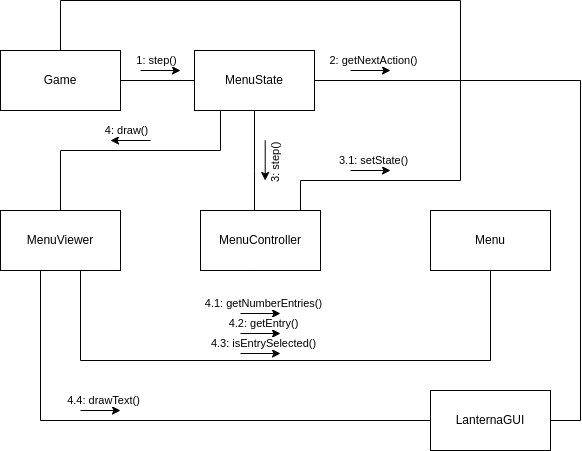

The diagram above was exported from draw.io. Its source (the exported page's mxGraphModel, read from the mxfile embedded in the PNG):
<mxGraphModel dx="1172" dy="694" grid="1" gridSize="10" guides="1" tooltips="1" connect="1" arrows="1" fold="1" page="1" pageScale="1" pageWidth="827" pageHeight="1169" math="0" shadow="0">
  <root>
    <mxCell id="0" />
    <mxCell id="1" parent="0" />
    <mxCell id="2" value="" style="edgeStyle=orthogonalEdgeStyle;rounded=0;orthogonalLoop=1;jettySize=auto;html=1;endArrow=none;endFill=0;" edge="1" source="3" target="7" parent="1">
      <mxGeometry relative="1" as="geometry" />
    </mxCell>
    <mxCell id="3" value="Game" style="rounded=0;whiteSpace=wrap;html=1;" vertex="1" parent="1">
      <mxGeometry x="160" y="710" width="120" height="60" as="geometry" />
    </mxCell>
    <mxCell id="4" value="" style="edgeStyle=orthogonalEdgeStyle;rounded=0;orthogonalLoop=1;jettySize=auto;html=1;endArrow=none;endFill=0;" edge="1" source="7" target="14" parent="1">
      <mxGeometry relative="1" as="geometry">
        <mxPoint x="590" y="740" as="targetPoint" />
        <Array as="points">
          <mxPoint x="740" y="740" />
          <mxPoint x="740" y="1080" />
        </Array>
      </mxGeometry>
    </mxCell>
    <mxCell id="5" value="" style="edgeStyle=orthogonalEdgeStyle;rounded=0;orthogonalLoop=1;jettySize=auto;html=1;endArrow=none;endFill=0;" edge="1" source="7" target="9" parent="1">
      <mxGeometry relative="1" as="geometry">
        <Array as="points">
          <mxPoint x="414" y="830" />
          <mxPoint x="414" y="830" />
        </Array>
      </mxGeometry>
    </mxCell>
    <mxCell id="6" value="" style="edgeStyle=orthogonalEdgeStyle;rounded=0;orthogonalLoop=1;jettySize=auto;html=1;endArrow=none;endFill=0;" edge="1" source="7" target="12" parent="1">
      <mxGeometry relative="1" as="geometry">
        <Array as="points">
          <mxPoint x="380" y="810" />
          <mxPoint x="220" y="810" />
        </Array>
      </mxGeometry>
    </mxCell>
    <mxCell id="7" value="MenuState" style="rounded=0;whiteSpace=wrap;html=1;" vertex="1" parent="1">
      <mxGeometry x="354" y="710" width="120" height="60" as="geometry" />
    </mxCell>
    <mxCell id="8" value="" style="edgeStyle=orthogonalEdgeStyle;rounded=0;orthogonalLoop=1;jettySize=auto;html=1;endArrow=none;endFill=0;" edge="1" source="9" target="3" parent="1">
      <mxGeometry x="-0.646" relative="1" as="geometry">
        <Array as="points">
          <mxPoint x="460" y="840" />
          <mxPoint x="620" y="840" />
          <mxPoint x="620" y="660" />
          <mxPoint x="220" y="660" />
        </Array>
        <mxPoint as="offset" />
      </mxGeometry>
    </mxCell>
    <mxCell id="9" value="MenuController" style="rounded=0;whiteSpace=wrap;html=1;" vertex="1" parent="1">
      <mxGeometry x="360" y="870" width="120" height="60" as="geometry" />
    </mxCell>
    <mxCell id="10" value="" style="edgeStyle=orthogonalEdgeStyle;rounded=0;orthogonalLoop=1;jettySize=auto;html=1;endArrow=none;endFill=0;" edge="1" source="12" target="13" parent="1">
      <mxGeometry relative="1" as="geometry">
        <Array as="points">
          <mxPoint x="240" y="1020" />
          <mxPoint x="650" y="1020" />
        </Array>
      </mxGeometry>
    </mxCell>
    <mxCell id="11" value="" style="edgeStyle=orthogonalEdgeStyle;rounded=0;orthogonalLoop=1;jettySize=auto;html=1;endArrow=none;endFill=0;" edge="1" source="12" target="14" parent="1">
      <mxGeometry x="0.4194" relative="1" as="geometry">
        <Array as="points">
          <mxPoint x="200" y="1080" />
        </Array>
        <mxPoint as="offset" />
      </mxGeometry>
    </mxCell>
    <mxCell id="12" value="MenuViewer" style="rounded=0;whiteSpace=wrap;html=1;" vertex="1" parent="1">
      <mxGeometry x="160" y="870" width="120" height="60" as="geometry" />
    </mxCell>
    <mxCell id="13" value="Menu" style="rounded=0;whiteSpace=wrap;html=1;" vertex="1" parent="1">
      <mxGeometry x="590" y="870" width="120" height="60" as="geometry" />
    </mxCell>
    <mxCell id="14" value="LanternaGUI" style="rounded=0;whiteSpace=wrap;html=1;" vertex="1" parent="1">
      <mxGeometry x="590" y="1050" width="120" height="60" as="geometry" />
    </mxCell>
    <mxCell id="15" value="&lt;span style=&quot;color: rgb(0, 0, 0); font-family: Helvetica; font-size: 11px; font-style: normal; font-variant-ligatures: normal; font-variant-caps: normal; font-weight: 400; letter-spacing: normal; orphans: 2; text-align: center; text-indent: 0px; text-transform: none; widows: 2; word-spacing: 0px; -webkit-text-stroke-width: 0px; background-color: rgb(255, 255, 255); text-decoration-thickness: initial; text-decoration-style: initial; text-decoration-color: initial; float: none; display: inline !important;&quot;&gt;1: step()&lt;/span&gt;" style="endArrow=classic;html=1;rounded=0;" edge="1" parent="1">
      <mxGeometry x="-0.2" y="10" width="50" height="50" relative="1" as="geometry">
        <mxPoint x="300" y="730" as="sourcePoint" />
        <mxPoint x="340" y="730" as="targetPoint" />
        <Array as="points">
          <mxPoint x="340" y="730" />
        </Array>
        <mxPoint as="offset" />
      </mxGeometry>
    </mxCell>
    <mxCell id="16" value="&lt;span style=&quot;color: rgb(0, 0, 0); font-family: Helvetica; font-size: 11px; font-style: normal; font-variant-ligatures: normal; font-variant-caps: normal; font-weight: 400; letter-spacing: normal; orphans: 2; text-align: center; text-indent: 0px; text-transform: none; widows: 2; word-spacing: 0px; -webkit-text-stroke-width: 0px; background-color: rgb(255, 255, 255); text-decoration-thickness: initial; text-decoration-style: initial; text-decoration-color: initial; float: none; display: inline !important;&quot;&gt;2: getNextAction()&lt;/span&gt;" style="endArrow=classic;html=1;rounded=0;" edge="1" parent="1">
      <mxGeometry x="0.1429" y="10" width="50" height="50" relative="1" as="geometry">
        <mxPoint x="510" y="730" as="sourcePoint" />
        <mxPoint x="550.0000000000002" y="730" as="targetPoint" />
        <mxPoint as="offset" />
      </mxGeometry>
    </mxCell>
    <mxCell id="17" value="&lt;span style=&quot;color: rgb(0, 0, 0); font-family: Helvetica; font-size: 11px; font-style: normal; font-variant-ligatures: normal; font-variant-caps: normal; font-weight: 400; letter-spacing: normal; orphans: 2; text-align: center; text-indent: 0px; text-transform: none; widows: 2; word-spacing: 0px; -webkit-text-stroke-width: 0px; background-color: rgb(255, 255, 255); text-decoration-thickness: initial; text-decoration-style: initial; text-decoration-color: initial; float: none; display: inline !important;&quot;&gt;3: step()&lt;/span&gt;" style="endArrow=classic;html=1;rounded=0;horizontal=0;" edge="1" parent="1">
      <mxGeometry x="0.1429" y="10" width="50" height="50" relative="1" as="geometry">
        <mxPoint x="424.71000000000004" y="800" as="sourcePoint" />
        <mxPoint x="424.71000000000004" y="840" as="targetPoint" />
        <mxPoint as="offset" />
      </mxGeometry>
    </mxCell>
    <mxCell id="18" value="&lt;span style=&quot;color: rgb(0, 0, 0); font-family: Helvetica; font-size: 11px; font-style: normal; font-variant-ligatures: normal; font-variant-caps: normal; font-weight: 400; letter-spacing: normal; orphans: 2; text-align: center; text-indent: 0px; text-transform: none; widows: 2; word-spacing: 0px; -webkit-text-stroke-width: 0px; background-color: rgb(255, 255, 255); text-decoration-thickness: initial; text-decoration-style: initial; text-decoration-color: initial; float: none; display: inline !important;&quot;&gt;3.1: setState()&lt;/span&gt;" style="endArrow=classic;html=1;rounded=0;" edge="1" parent="1">
      <mxGeometry x="0.1429" y="10" width="50" height="50" relative="1" as="geometry">
        <mxPoint x="510" y="830" as="sourcePoint" />
        <mxPoint x="550.0000000000002" y="830" as="targetPoint" />
        <mxPoint as="offset" />
      </mxGeometry>
    </mxCell>
    <mxCell id="19" value="&lt;span style=&quot;color: rgb(0, 0, 0); font-family: Helvetica; font-size: 11px; font-style: normal; font-variant-ligatures: normal; font-variant-caps: normal; font-weight: 400; letter-spacing: normal; orphans: 2; text-align: center; text-indent: 0px; text-transform: none; widows: 2; word-spacing: 0px; -webkit-text-stroke-width: 0px; background-color: rgb(255, 255, 255); text-decoration-thickness: initial; text-decoration-style: initial; text-decoration-color: initial; float: none; display: inline !important;&quot;&gt;4.1: getNumberEntries()&lt;/span&gt;" style="endArrow=classic;html=1;rounded=0;" edge="1" parent="1">
      <mxGeometry x="0.1429" y="10" width="50" height="50" relative="1" as="geometry">
        <mxPoint x="400" y="973" as="sourcePoint" />
        <mxPoint x="440" y="973" as="targetPoint" />
        <mxPoint as="offset" />
      </mxGeometry>
    </mxCell>
    <mxCell id="20" value="&lt;span style=&quot;color: rgb(0, 0, 0); font-family: Helvetica; font-size: 11px; font-style: normal; font-variant-ligatures: normal; font-variant-caps: normal; font-weight: 400; letter-spacing: normal; orphans: 2; text-align: center; text-indent: 0px; text-transform: none; widows: 2; word-spacing: 0px; -webkit-text-stroke-width: 0px; background-color: rgb(255, 255, 255); text-decoration-thickness: initial; text-decoration-style: initial; text-decoration-color: initial; float: none; display: inline !important;&quot;&gt;4.2: getEntry()&lt;/span&gt;" style="endArrow=classic;html=1;rounded=0;" edge="1" parent="1">
      <mxGeometry x="0.1429" y="10" width="50" height="50" relative="1" as="geometry">
        <mxPoint x="400" y="993" as="sourcePoint" />
        <mxPoint x="440" y="993" as="targetPoint" />
        <mxPoint as="offset" />
      </mxGeometry>
    </mxCell>
    <mxCell id="21" value="&lt;span style=&quot;color: rgb(0, 0, 0); font-family: Helvetica; font-size: 11px; font-style: normal; font-variant-ligatures: normal; font-variant-caps: normal; font-weight: 400; letter-spacing: normal; orphans: 2; text-align: center; text-indent: 0px; text-transform: none; widows: 2; word-spacing: 0px; -webkit-text-stroke-width: 0px; background-color: rgb(255, 255, 255); text-decoration-thickness: initial; text-decoration-style: initial; text-decoration-color: initial; float: none; display: inline !important;&quot;&gt;4.3: isEntrySelected()&lt;/span&gt;" style="endArrow=classic;html=1;rounded=0;" edge="1" parent="1">
      <mxGeometry x="0.1429" y="10" width="50" height="50" relative="1" as="geometry">
        <mxPoint x="400" y="1013.0000000000002" as="sourcePoint" />
        <mxPoint x="440" y="1013.0000000000002" as="targetPoint" />
        <mxPoint as="offset" />
      </mxGeometry>
    </mxCell>
    <mxCell id="22" value="&lt;span style=&quot;color: rgb(0, 0, 0); font-family: Helvetica; font-size: 11px; font-style: normal; font-variant-ligatures: normal; font-variant-caps: normal; font-weight: 400; letter-spacing: normal; orphans: 2; text-align: center; text-indent: 0px; text-transform: none; widows: 2; word-spacing: 0px; -webkit-text-stroke-width: 0px; background-color: rgb(255, 255, 255); text-decoration-thickness: initial; text-decoration-style: initial; text-decoration-color: initial; float: none; display: inline !important;&quot;&gt;4.4: drawText()&lt;/span&gt;" style="endArrow=classic;html=1;rounded=0;" edge="1" parent="1">
      <mxGeometry x="0.1429" y="10" width="50" height="50" relative="1" as="geometry">
        <mxPoint x="240" y="1069.9999999999998" as="sourcePoint" />
        <mxPoint x="280" y="1069.9999999999998" as="targetPoint" />
        <mxPoint as="offset" />
      </mxGeometry>
    </mxCell>
    <mxCell id="23" value="&lt;span style=&quot;color: rgb(0, 0, 0); font-family: Helvetica; font-size: 11px; font-style: normal; font-variant-ligatures: normal; font-variant-caps: normal; font-weight: 400; letter-spacing: normal; orphans: 2; text-align: center; text-indent: 0px; text-transform: none; widows: 2; word-spacing: 0px; -webkit-text-stroke-width: 0px; background-color: rgb(255, 255, 255); text-decoration-thickness: initial; text-decoration-style: initial; text-decoration-color: initial; float: none; display: inline !important;&quot;&gt;4: draw()&lt;/span&gt;" style="endArrow=none;html=1;rounded=0;endFill=0;startArrow=classic;startFill=1;" edge="1" parent="1">
      <mxGeometry x="-0.2" y="10" width="50" height="50" relative="1" as="geometry">
        <mxPoint x="270" y="800" as="sourcePoint" />
        <mxPoint x="310" y="800" as="targetPoint" />
        <Array as="points">
          <mxPoint x="310" y="800" />
        </Array>
        <mxPoint as="offset" />
      </mxGeometry>
    </mxCell>
  </root>
</mxGraphModel>